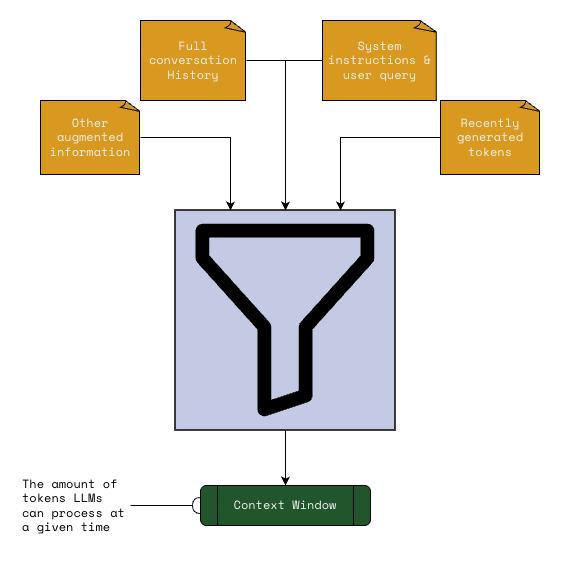

The diagram above was exported from draw.io. Its source (the exported page's mxGraphModel, read from the mxfile embedded in the PNG):
<mxGraphModel dx="976" dy="1036" grid="1" gridSize="10" guides="1" tooltips="1" connect="1" arrows="0" fold="1" page="0" pageScale="1" pageWidth="1654" pageHeight="1169" math="0" shadow="0">
  <root>
    <mxCell id="0" />
    <mxCell id="1" parent="0" />
    <mxCell id="kDLwjxR2rvJkBRmxdHE6-16" edge="1" parent="1" source="kDLwjxR2rvJkBRmxdHE6-4" style="edgeStyle=orthogonalEdgeStyle;rounded=0;orthogonalLoop=1;jettySize=auto;html=1;exitX=1;exitY=0.5;exitDx=0;exitDy=0;exitPerimeter=0;fontFamily=Space Mono;fontSource=https%3A%2F%2Ffonts.googleapis.com%2Fcss%3Ffamily%3DSpace%2BMono;fontColor=light-dark(#f1f0ec, #ededed);entryX=0.5;entryY=0;entryDx=0;entryDy=0;" target="kDLwjxR2rvJkBRmxdHE6-25">
      <mxGeometry relative="1" as="geometry" />
    </mxCell>
    <mxCell id="kDLwjxR2rvJkBRmxdHE6-4" parent="1" style="whiteSpace=wrap;html=1;shape=mxgraph.basic.document;fontFamily=Space Mono;fontSource=https%3A%2F%2Ffonts.googleapis.com%2Fcss%3Ffamily%3DSpace%2BMono;strokeColor=default;align=center;verticalAlign=middle;fontSize=12;fontColor=light-dark(#f1f0ec, #ededed);fillColor=light-dark(#d99920, #ededed);" value="Full conversation History" vertex="1">
      <mxGeometry height="80" width="106" x="290" y="-90" as="geometry" />
    </mxCell>
    <mxCell id="kDLwjxR2rvJkBRmxdHE6-18" edge="1" parent="1" source="kDLwjxR2rvJkBRmxdHE6-7" style="edgeStyle=orthogonalEdgeStyle;rounded=0;orthogonalLoop=1;jettySize=auto;html=1;exitX=0;exitY=0.5;exitDx=0;exitDy=0;exitPerimeter=0;entryX=0.5;entryY=0;entryDx=0;entryDy=0;fontFamily=Space Mono;fontSource=https%3A%2F%2Ffonts.googleapis.com%2Fcss%3Ffamily%3DSpace%2BMono;fontColor=light-dark(#f1f0ec, #ededed);" target="kDLwjxR2rvJkBRmxdHE6-25">
      <mxGeometry relative="1" as="geometry" />
    </mxCell>
    <mxCell id="kDLwjxR2rvJkBRmxdHE6-7" parent="1" style="whiteSpace=wrap;html=1;shape=mxgraph.basic.document;fontFamily=Space Mono;fontSource=https%3A%2F%2Ffonts.googleapis.com%2Fcss%3Ffamily%3DSpace%2BMono;strokeColor=default;align=center;verticalAlign=middle;fontSize=12;fontColor=light-dark(#f1f0ec, #ededed);fillColor=light-dark(#d99920, #ededed);" value="System instructions &amp;amp; user query" vertex="1">
      <mxGeometry height="80" width="115" x="472" y="-90" as="geometry" />
    </mxCell>
    <mxCell id="kDLwjxR2rvJkBRmxdHE6-22" edge="1" parent="1" source="kDLwjxR2rvJkBRmxdHE6-8" style="edgeStyle=orthogonalEdgeStyle;rounded=0;orthogonalLoop=1;jettySize=auto;html=1;exitX=0;exitY=0.5;exitDx=0;exitDy=0;exitPerimeter=0;entryX=0.75;entryY=0;entryDx=0;entryDy=0;fontFamily=Space Mono;fontSource=https%3A%2F%2Ffonts.googleapis.com%2Fcss%3Ffamily%3DSpace%2BMono;fontColor=light-dark(#f1f0ec, #ededed);" target="kDLwjxR2rvJkBRmxdHE6-25">
      <mxGeometry relative="1" as="geometry" />
    </mxCell>
    <mxCell id="kDLwjxR2rvJkBRmxdHE6-8" parent="1" style="whiteSpace=wrap;html=1;shape=mxgraph.basic.document;fontFamily=Space Mono;fontSource=https%3A%2F%2Ffonts.googleapis.com%2Fcss%3Ffamily%3DSpace%2BMono;strokeColor=default;align=center;verticalAlign=middle;fontSize=12;fontColor=light-dark(#f1f0ec, #ededed);fillColor=light-dark(#d99920, #ededed);" value="Recently generated tokens" vertex="1">
      <mxGeometry height="74" width="100" x="590" y="-10" as="geometry" />
    </mxCell>
    <mxCell id="kDLwjxR2rvJkBRmxdHE6-21" edge="1" parent="1" source="kDLwjxR2rvJkBRmxdHE6-9" style="edgeStyle=orthogonalEdgeStyle;rounded=0;orthogonalLoop=1;jettySize=auto;html=1;exitX=1;exitY=0.5;exitDx=0;exitDy=0;exitPerimeter=0;entryX=0.25;entryY=0;entryDx=0;entryDy=0;fontFamily=Space Mono;fontSource=https%3A%2F%2Ffonts.googleapis.com%2Fcss%3Ffamily%3DSpace%2BMono;fontColor=light-dark(#f1f0ec, #ededed);" target="kDLwjxR2rvJkBRmxdHE6-25">
      <mxGeometry relative="1" as="geometry" />
    </mxCell>
    <mxCell id="kDLwjxR2rvJkBRmxdHE6-9" parent="1" style="whiteSpace=wrap;html=1;shape=mxgraph.basic.document;fontFamily=Space Mono;fontSource=https%3A%2F%2Ffonts.googleapis.com%2Fcss%3Ffamily%3DSpace%2BMono;fillColor=light-dark(#d99920, #ededed);fontColor=light-dark(#f1f0ec, #ededed);" value="Other augmented information" vertex="1">
      <mxGeometry height="74" width="100" x="190" y="-10" as="geometry" />
    </mxCell>
    <mxCell id="kDLwjxR2rvJkBRmxdHE6-20" edge="1" parent="1" source="kDLwjxR2rvJkBRmxdHE6-25" style="edgeStyle=orthogonalEdgeStyle;rounded=0;orthogonalLoop=1;jettySize=auto;html=1;exitX=0.5;exitY=1;exitDx=0;exitDy=0;fontFamily=Space Mono;fontSource=https%3A%2F%2Ffonts.googleapis.com%2Fcss%3Ffamily%3DSpace%2BMono;" target="kDLwjxR2rvJkBRmxdHE6-19">
      <mxGeometry relative="1" as="geometry" />
    </mxCell>
    <mxCell id="kDLwjxR2rvJkBRmxdHE6-19" parent="1" style="shape=process;whiteSpace=wrap;html=1;backgroundOutline=1;rounded=1;fontFamily=Space Mono;fontSource=https%3A%2F%2Ffonts.googleapis.com%2Fcss%3Ffamily%3DSpace%2BMono;fillColor=light-dark(#21562c, #ededed);fontColor=light-dark(#f1f0ec, #ededed);" value="Context Window" vertex="1">
      <mxGeometry height="40" width="170" x="350" y="375" as="geometry" />
    </mxCell>
    <mxCell id="kDLwjxR2rvJkBRmxdHE6-24" edge="1" parent="1" source="kDLwjxR2rvJkBRmxdHE6-23" style="edgeStyle=orthogonalEdgeStyle;rounded=0;orthogonalLoop=1;jettySize=auto;html=1;exitX=1;exitY=0.5;exitDx=0;exitDy=0;endArrow=halfCircle;endFill=0;fontFamily=Space Mono;fontSource=https%3A%2F%2Ffonts.googleapis.com%2Fcss%3Ffamily%3DSpace%2BMono;" target="kDLwjxR2rvJkBRmxdHE6-19">
      <mxGeometry relative="1" as="geometry" />
    </mxCell>
    <mxCell id="kDLwjxR2rvJkBRmxdHE6-23" parent="1" style="text;html=1;whiteSpace=wrap;strokeColor=none;fillColor=none;align=left;verticalAlign=middle;rounded=0;fontFamily=Space Mono;fontSource=https%3A%2F%2Ffonts.googleapis.com%2Fcss%3Ffamily%3DSpace%2BMono;" value="The amount of tokens LLMs can process at a given time" vertex="1">
      <mxGeometry height="70" width="110" x="170" y="360" as="geometry" />
    </mxCell>
    <mxCell id="kDLwjxR2rvJkBRmxdHE6-25" parent="1" style="shape=image;html=1;verticalAlign=top;verticalLabelPosition=bottom;labelBackgroundColor=#ffffff;imageAspect=0;aspect=fixed;image=https://icons.diagrams.net/icon-cache1/Bootstrap_Vol_3-2297/funnel-886.svg;strokeColor=default;align=center;fontFamily=Space Mono;fontSource=https%3A%2F%2Ffonts.googleapis.com%2Fcss%3Ffamily%3DSpace%2BMono;fontSize=12;fontColor=light-dark(#f9f6f6, #ededed);fillColor=default;shadow=0;imageBorder=default;imageBackground=light-dark(#c4cae4, #ededed);fillStyle=solid;" value="" vertex="1">
      <mxGeometry height="220" width="220" x="325" y="100" as="geometry" />
    </mxCell>
  </root>
</mxGraphModel>